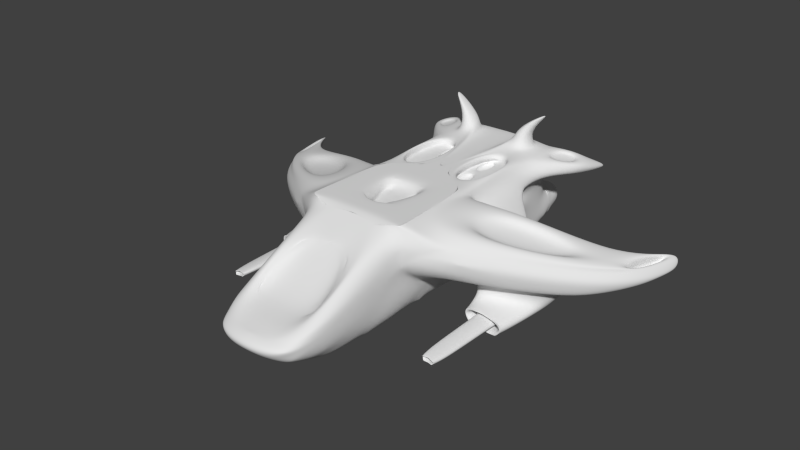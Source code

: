 # Source: vaisseau6-2.blend  (saved by Blender 2.69.0; exported with 4.5.12 LTS)
import bpy
from mathutils import Matrix  # noqa: F401  (used for matrix-valued properties, if any)

bpy.ops.wm.read_factory_settings(use_empty=True)
scene = bpy.context.scene
scene.name = 'Scene'

# ---- collections
col_collection_1 = bpy.data.collections.new('Collection 1'); scene.collection.children.link(col_collection_1)

# ---- materials (node trees are filled in below, after node groups)
mat_material = bpy.data.materials.new('Material')
mat_material.alpha_threshold = 0.0
mat_material.use_transparent_shadow = False
mat_material.roughness = 0.5
mat_material.line_color = (0.0, 0.0, 0.0, 1.0)

# ---- material node trees

# ---- world
world_world = bpy.data.worlds.new('World'); scene.world = world_world
world_world.color = (0.05088, 0.05088, 0.05088)
world_world.use_sun_shadow = False
world_world.sun_shadow_jitter_overblur = 0.0
world_world.cycles.sampling_method = 'MANUAL'
world_world.cycles.sample_map_resolution = 256

# ---- meshes
me_cube = bpy.data.meshes.new('Cube')
me_cube.from_pydata([(-1.0, -1.0, -1.0), (-1.0, 1.0, -1.0), (-1.0, -1.0, 1.0), (-1.0, 1.0, 1.0), (0.0, 1.0, -1.0), (0.0, -1.0, -1.0), (0.0, 1.0, 1.0), (-0.9401, 1.129, 1.0), (-1.0, -1.0, -1.0), (-1.0, -1.0, 1.0), (0.0, -1.0, -1.0), (0.0, -1.0, 1.0), (-1.0, -1.0, -1.0), (-0.8374, -1.418, 0.7759), (0.0, -1.0, -1.0), (0.0, -1.418, 0.7759), (-0.75, -2.672, -1.0), (-0.7868, -3.247, -0.1542), (0.0, -2.672, -1.0), (0.0, -3.247, -0.1542), (-1.0, 3.637, -0.7617), (-1.0, 3.637, 1.0), (0.0, 3.637, -0.7617), (0.0, 3.637, 1.0), (-0.75, -2.672, -1.0), (0.0, -2.672, -1.0), (0.0, -3.478, -0.211), (-1.0, -1.0, 1.0), (-1.0, 1.0, 1.0), (-1.0, -1.0, 0.0), (-1.0, 1.0, 0.0), (-1.0, -1.0, 0.0), (-1.0, -1.0, 0.0), (-1.0, -3.572, -0.6891), (-1.0, 3.637, 4.768e-07), (0.0, 3.637, 4.768e-07), (-0.9122, -3.572, -0.6888), (0.0, -3.572, -0.654), (-1.0, -1.0, 0.0), (-1.0, 1.0, 0.0), (-3.673, 0.857, 0.2565), (-3.673, 1.694, 0.2565), (-3.753, 0.7215, -0.3653), (-3.753, 1.906, -0.3653), (-4.302, 2.449, -0.004076), (-4.302, 3.08, -0.004076), (-4.32, 2.408, -0.2079), (-4.122, 2.561, -0.2294), (-1.548, -0.3404, 0.8475), (-1.548, 0.8634, 0.8475), (-3.286, 0.8389, 0.3642), (-3.286, 1.342, 0.3642), (-1.684, -0.1208, 0.6308), (-1.684, 0.8179, 0.6308), (-2.977, 0.6872, 0.2714), (-2.977, 1.243, 0.2714), (-3.902, 1.451, 0.1695), (-3.902, 1.993, 0.1695), (-4.153, 2.293, 0.0605), (-4.153, 2.531, 0.0605), (-3.802, 1.451, -0.06032), (-3.802, 1.993, -0.06032), (-4.053, 2.293, -0.1694), (-4.053, 2.531, -0.1694), (-0.7486, -1.651, 0.6508), (0.0, -1.651, 0.6508), (-0.7486, -2.92, -0.0291), (-0.5643, -1.651, 0.6508), (0.0, -1.651, 0.6508), (-0.7486, -2.92, -0.0291), (-0.4874, -1.676, 0.5327), (0.0, -1.676, 0.5327), (-0.6716, -2.684, -0.1567), (0.0, -2.735, -0.1567), (-1.069, -1.147, 0.5376), (-1.069, 0.8526, 0.5376), (-1.069, -1.147, 0.5376), (-1.02, -1.273, 0.4705), (-0.9694, -3.622, -0.2908), (-1.069, 3.49, 0.5376), (0.0, 3.49, 0.5376), (-0.9676, -3.664, -0.3152), (-1.069, -1.147, 0.5376), (-1.069, 0.8526, 0.5376), (0.0, -3.972, -0.3437), (-3.798, 0.6147, 0.05905), (-3.798, 1.695, 0.05905), (-4.37, 2.302, -0.1858), (-4.37, 2.933, -0.1858), (-1.0, 3.637, -0.7617), (0.0, 3.637, -0.7617), (-1.0, 3.637, 4.768e-07), (0.0, 3.637, 4.768e-07), (-0.2363, 1.0, -1.0), (-0.2363, 1.0, 1.0), (-0.2363, -1.0, -1.0), (-0.2363, 3.637, -0.7617), (-0.2363, 3.637, 1.0), (-0.1772, -2.672, -1.0), (-0.2363, 3.637, 4.768e-07), (-0.2525, 3.49, 0.5376), (-0.2363, 3.637, -0.7617), (-0.2363, 3.637, 4.768e-07), (-1.0, 3.637, -0.7617), (-1.0, 3.637, 4.768e-07), (-0.2363, 3.637, -0.7617), (-0.2363, 3.637, 4.768e-07), (-0.8848, 4.25, -0.6469), (-0.8848, 4.25, -0.1149), (-0.3514, 4.25, -0.6469), (-0.3514, 4.25, -0.1149), (-0.7911, 4.257, -0.5556), (-0.7911, 4.257, -0.2211), (-0.4356, 4.243, -0.5529), (-0.4356, 4.243, -0.2184), (-0.8226, 3.851, -0.5848), (-0.8226, 3.851, -0.1769), (-0.4136, 3.851, -0.5848), (-0.4136, 3.851, -0.1769), (0.0, 2.643, 1.0), (-1.0, 2.643, -0.8809), (-1.0, 2.643, 1.0), (0.0, 2.643, -0.8809), (-1.0, 2.643, 2.384e-07), (-1.069, 2.496, 0.5376), (-0.2363, 2.643, 1.0), (-0.2363, 2.643, -0.8809), (-1.674, 4.026, 0.8012), (-1.46, 3.853, 0.6086), (-1.908, 3.388, 0.7565), (-1.694, 3.215, 0.5639), (-1.808, 4.343, 0.5375), (-1.799, 4.325, 0.4815), (-1.818, 4.279, 0.5245), (-1.809, 4.261, 0.4685), (-1.574, -0.309, -0.07618), (-1.574, 0.8569, -0.07618), (-3.179, 0.6945, -0.2891), (-3.179, 1.385, -0.2891), (-1.712, -0.08626, -0.4602), (-1.712, 0.8108, -0.4602), (-2.946, 0.6858, -0.6241), (-2.946, 1.217, -0.6241), (-1.839, 0.06665, -0.815), (-1.839, 0.7791, -0.6821), (-2.644, 0.6799, -0.9451), (-2.62, 1.083, -0.8089), (-1.746, -0.284, -0.5056), (-2.7, -0.284, -0.6223), (-1.859, -0.284, -0.8849), (-2.588, -0.284, -0.9716), (-1.746, -0.284, -0.5056), (-2.7, -0.284, -0.6223), (-1.859, -0.284, -0.8849), (-2.588, -0.284, -0.9716), (-1.746, -0.284, -0.5056), (-2.7, -0.284, -0.6223), (-1.859, -0.284, -0.8849), (-2.588, -0.284, -0.9716), (-1.891, -0.284, -0.5785), (-2.556, -0.284, -0.6598), (-1.97, -0.284, -0.8428), (-2.478, -0.284, -0.9033), (-1.891, 0.1693, -0.5785), (-2.556, 0.1693, -0.6598), (-1.97, 0.001299, -0.8428), (-2.478, 0.1693, -0.9033), (-2.006, 0.1693, -0.6367), (-2.44, 0.1693, -0.6897), (-2.058, 0.1693, -0.8092), (-2.389, 0.1693, -0.8487), (-2.006, -1.791, -0.6367), (-2.44, -1.791, -0.6897), (-2.058, -1.791, -0.8092), (-2.389, -1.791, -0.8487), (-2.121, -1.791, -0.6946), (-2.325, -1.791, -0.7196), (-2.145, -1.791, -0.7758), (-2.301, -1.791, -0.7944), (-2.121, -1.791, -0.6946), (-2.325, -1.791, -0.7196), (-2.145, -1.791, -0.7758), (-2.301, -1.791, -0.7944), (-2.121, -1.791, -0.6946), (-2.325, -1.791, -0.7196), (-2.145, -1.791, -0.7758), (-2.301, -1.791, -0.7944), (-2.121, -1.221, -0.6946), (-2.325, -1.221, -0.7196), (-2.145, -1.221, -0.7758), (-2.301, -1.221, -0.7944), (-1.0, 1.0, -1.0), (-1.0, 2.643, -0.8809), (-2.373, 0.8033, 0.1769), (-2.406, 0.826, 0.4023), (-2.379, 0.9435, 0.1858), (-2.406, 0.8841, 0.4023), (-1.014, 2.599, 0.1333), (-1.056, 2.509, 0.4593), (-2.163, 1.197, 0.2287), (-2.18, 1.161, 0.3599), (-0.7, 2.343, 0.1034), (-0.7417, 2.254, 0.4293), (-1.849, 0.9416, 0.1987), (-1.866, 0.9056, 0.33), (-1.0, -1.0, 1.0), (-1.0, 1.0, 1.0), (0.0, 1.0, 1.0), (-1.0, -1.0, 1.0), (0.0, -1.0, 1.0), (-0.2363, 1.0, 1.0), (-0.2962, 1.129, 1.0), (-0.9401, 2.514, 1.0), (-0.2962, 2.514, 1.0), (-0.9401, 1.129, 0.8359), (-0.2962, 1.129, 0.8359), (-0.9401, 2.514, 0.8359), (-0.2962, 2.514, 0.8359), (-0.6181, 1.129, 0.8359), (-0.9401, 1.822, 0.8359), (-0.2962, 1.822, 0.8359), (-0.6181, 2.514, 0.8359), (-0.6181, 1.822, 0.8359), (-0.3363, 2.428, 0.8359), (-0.3363, 1.908, 0.8359), (-0.578, 2.428, 0.8359), (-0.578, 1.908, 0.8359), (-0.3363, 2.428, 0.8359), (-0.3363, 1.908, 0.8359), (-0.578, 2.428, 0.8359), (-0.578, 1.908, 0.8359), (-0.3363, 2.428, 0.8359), (-0.3363, 1.908, 0.8359), (-0.578, 2.428, 0.8359), (-0.578, 1.908, 0.8359), (-0.3363, 2.428, 0.75), (-0.3363, 1.908, 0.75), (-0.578, 2.428, 0.75), (-0.578, 1.908, 0.75), (-0.3342, 1.211, 0.8359), (-0.5801, 1.211, 0.8359), (-0.3342, 1.74, 0.8359), (-0.5801, 1.74, 0.8359), (-0.3342, 1.211, 0.75), (-0.5801, 1.211, 0.75), (-0.3342, 1.74, 0.75), (-0.5801, 1.74, 0.75), (-1.0, -1.0, 1.0), (-1.0, -1.0, 1.0), (-1.0, 1.0, 1.0), (0.0, 1.0, 1.0), (-1.0, -1.0, 1.0), (0.0, -1.0, 1.0), (-0.2363, 1.0, 1.0), (-0.8245, 3.409, 1.0), (0.0, 3.637, 1.0), (-0.4118, 3.409, 1.0), (0.0, 2.643, 1.0), (-0.8245, 2.872, 1.0), (-0.4118, 2.872, 1.0), (-0.7558, 3.319, 1.333), (-0.4805, 3.319, 1.333), (-0.7558, 2.961, 1.333), (-0.4805, 2.961, 1.333), (-1.132, 3.339, 1.737), (-0.9402, 3.288, 1.653), (-1.132, 3.285, 1.737), (-0.9402, 3.035, 1.653), (-1.199, 3.53, 0.9443), (-1.199, 3.036, 0.9443), (-1.534, 3.723, 0.8456), (-1.65, 3.406, 0.8234), (-1.183, 3.529, 0.8833), (-1.183, 3.035, 0.8833), (-1.517, 3.722, 0.7845), (-1.634, 3.405, 0.7623), (-0.7158, 3.851, -0.4783), (-0.7158, 3.851, -0.2834), (-0.5204, 3.851, -0.4783), (-0.5204, 3.851, -0.2834), (-0.7158, 3.703, -0.4783), (-0.7158, 3.703, -0.2834), (-0.5204, 3.703, -0.4783), (-0.5204, 3.703, -0.2834), (-0.8935, 1.229, -0.9834), (-0.3428, 1.229, -0.9834), (-0.8935, 2.414, -0.8975), (-0.3428, 2.414, -0.8975), (-0.7134, 1.431, -1.294), (-0.3305, 1.438, -1.292), (-0.7294, 2.257, -1.299), (-0.3465, 2.264, -1.297), (-1.0, 3.637, -0.7617), (-0.2363, 3.637, -0.7617), (-1.0, 2.643, -0.8809), (-0.2363, 2.643, -0.8809), (-0.8518, 3.444, -0.7849), (-0.3845, 3.444, -0.7849), (-0.6343, 2.836, -0.8578), (-0.619, 2.836, -0.8578), (-0.6587, 3.17, -0.6224), (-0.5775, 3.17, -0.6224), (-0.6587, 3.064, -0.6351), (-0.5775, 3.064, -0.6351), (-0.679, 3.596, 0.1504), (0.0, 3.596, 0.1504), (-0.7093, 3.531, 0.3872), (0.0, 3.531, 0.3872), (-0.3425, 3.596, 0.1504), (-0.3497, 3.531, 0.3872), (-0.679, 3.369, 0.08816), (0.0, 3.369, 0.08816), (-0.7093, 3.304, 0.325), (0.0, 3.304, 0.325), (-0.3425, 3.369, 0.08816), (-0.3497, 3.304, 0.325), (-0.2363, 3.637, -0.7617), (-0.2363, 3.637, 4.768e-07), (-0.3514, 4.25, -0.6469), (-0.3514, 4.25, -0.1149), (-0.2723, 3.829, -0.5231), (-0.2723, 3.829, -0.2387), (-0.3154, 4.058, -0.4802), (-0.2723, 3.829, -0.5231), (-0.2723, 3.829, -0.2387), (-0.3154, 4.058, -0.4802), (-0.3154, 4.058, -0.2815), (-0.02136, 3.381, -0.5231), (-0.02136, 3.381, -0.2387), (-0.06437, 3.609, -0.4802), (-0.06437, 3.609, -0.2815), (-1.0, -1.0, 1.0), (-1.0, 1.0, 1.0), (0.0, 1.0, 1.0), (-1.0, -1.0, 1.0), (0.0, -1.0, 1.0), (-0.2363, 1.0, 1.0), (-1.0, -1.0, 1.0), (-1.0, 1.0, 1.0), (0.0, 1.0, 1.0), (-1.0, -1.0, 1.0), (0.0, -1.0, 1.0), (-0.2363, 1.0, 1.0), (-0.8885, -0.8222, 1.0), (-0.8885, 0.8924, 1.0), (0.0, 0.7629, 1.0), (-0.8885, -0.8222, 1.0), (0.0, -0.8222, 1.0), (-0.2832, 0.8924, 1.0), (-0.1128, -0.5, 1.0), (-0.505, 0.3018, 1.0), (0.0, 0.46, 1.0), (-0.06406, -0.5999, 1.0), (0.0, -0.7341, 1.0), (-0.3283, 0.3328, 1.0), (-0.1128, -0.5, 0.7985), (-0.5178, 0.3236, 0.7985), (0.0, 0.46, 0.7985), (0.0, -0.5999, 0.7985), (-0.06406, -0.5999, 0.7985), (0.0, -0.7341, 0.7985), (-0.3283, 0.3512, 0.7985)], [(208, 247)], [(30, 39, 83, 75, 194, 193), (12, 16, 33, 32, 31, 8), (124, 121, 129, 130), (0, 1, 93, 4, 5, 10, 95, 8), (13, 17, 66, 64), (14, 18, 25, 98, 24, 16, 12, 8, 95, 10), (42, 43, 138, 137), (2, 27, 40, 85, 82, 74, 76, 9), (185, 189, 190, 186, 182, 181), (304, 306, 312, 310), (43, 42, 46, 47), (83, 39, 43, 86), (28, 41, 51, 49), (87, 44, 45, 88), (41, 45, 59, 57), (86, 43, 47, 88), (48, 49, 53, 52), (27, 28, 49, 48), (40, 27, 48, 50), (52, 53, 55, 54), (50, 48, 52, 54), (49, 51, 55, 53), (51, 50, 54, 55), (57, 59, 63, 61), (45, 44, 58, 59), (60, 61, 63, 62), (58, 56, 60, 62), (59, 58, 62, 63), (56, 57, 61, 60), (64, 66, 69, 72, 70, 67), (67, 70, 71, 68, 65, 64), (71, 70, 72, 73), (123, 124, 79, 34), (37, 84, 81, 36), (74, 29, 31, 32, 77, 76), (29, 74, 82, 85, 42, 38), (3, 75, 83, 28), (13, 77, 78, 17), (9, 76, 77, 13), (97, 21, 254, 256, 255, 23), (28, 83, 86, 41), (46, 87, 88, 47), (41, 86, 88, 45), (42, 85, 87, 46), (33, 16, 24, 98, 25, 37, 36), (321, 320, 323, 327, 328, 324), (102, 106, 317, 319, 110, 108, 104, 91, 34, 99), (206, 249, 332, 338, 344, 348, 342, 336, 253, 210, 94, 211, 7, 3), (20, 34, 91, 104, 108, 107, 103, 89), (316, 320, 321, 317, 106, 105), (293, 297, 296, 292, 20, 89, 101, 96), (111, 112, 116, 115), (108, 110, 114, 112), (107, 108, 112, 111), (109, 107, 111, 113), (115, 116, 277, 276), (113, 111, 115, 117), (114, 113, 117, 118), (112, 114, 118, 116), (75, 3, 121, 124), (6, 119, 257, 255, 256, 259, 125, 94, 210, 253, 336, 342, 348, 345, 339, 333, 250, 207), (120, 123, 34, 20, 292, 294), (202, 201, 203, 204), (127, 128, 132, 131), (79, 124, 130, 128), (21, 79, 128, 127), (21, 127, 270, 268), (134, 133, 131, 132), (130, 129, 133, 134), (128, 130, 134, 132), (129, 127, 131, 133), (77, 32, 33, 36, 81, 78), (137, 138, 142, 141), (39, 38, 135, 136), (38, 42, 137, 135), (43, 39, 136, 138), (141, 145, 150, 148), (136, 135, 139, 140), (135, 137, 141, 139), (138, 136, 140, 142), (144, 143, 145, 146), (142, 140, 144, 146), (141, 142, 146, 145), (140, 139, 143, 144), (139, 141, 148, 147), (143, 139, 147, 149), (145, 143, 149, 150), (147, 148, 152, 156, 160, 159, 155, 151), (84, 26, 19, 17, 78, 81), (149, 147, 151, 155, 159, 161, 157, 153), (154, 158, 162, 160, 156, 152, 148, 150), (153, 157, 161, 162, 158, 154, 150, 149), (160, 162, 166, 164), (166, 165, 169, 170), (161, 159, 163, 165), (162, 161, 165, 166), (159, 160, 164, 163), (168, 170, 174, 172), (163, 164, 168, 167), (164, 166, 170, 168), (165, 163, 167, 169), (180, 182, 186, 190, 188, 184), (169, 167, 171, 173), (170, 169, 173, 174), (167, 168, 172, 171), (179, 180, 184, 188, 187, 183), (181, 179, 183, 187, 189, 185), (172, 174, 178, 182, 180, 176), (174, 173, 177, 181, 182, 178), (175, 179, 181, 177, 173, 171), (171, 172, 176, 180, 179, 175), (187, 188, 190, 189), (126, 120, 294, 298, 299, 295), (193, 194, 196, 195), (75, 124, 196, 194), (123, 30, 193, 195), (197, 199, 203, 201), (123, 195, 199, 197), (196, 124, 198, 200), (195, 196, 200, 199), (200, 198, 202, 204), (199, 200, 204, 203), (2, 9, 208, 205), (3, 28, 27, 2, 205, 248, 331, 337, 343, 344, 338, 332, 249, 206), (213, 212, 216, 221, 217), (121, 3, 7, 212), (94, 125, 213, 211), (227, 229, 233, 237, 235, 231), (211, 213, 217, 220, 215), (212, 7, 214, 219, 216), (7, 211, 215, 218, 214), (220, 224, 228, 230, 226, 222, 242, 241), (228, 227, 231, 235, 236, 232), (232, 236, 238, 234, 230, 228), (221, 222, 226, 230, 229, 225), (217, 221, 225, 229, 227, 223), (223, 227, 228, 224, 220, 217), (325, 329, 327, 323, 320, 322), (238, 236, 235, 237), (241, 242, 246, 245), (222, 218, 240, 242), (218, 215, 239, 240), (215, 220, 241, 239), (244, 243, 245, 246), (242, 240, 244, 246), (240, 239, 243, 244), (239, 241, 245, 243), (209, 252, 335, 341, 340, 334, 251, 248, 205, 208, 9, 13, 64, 65, 15, 11), (259, 256, 261, 263), (21, 121, 258, 254), (262, 263, 267, 266), (254, 258, 262, 260), (258, 259, 263, 262), (256, 254, 260, 261), (266, 267, 265, 264), (263, 261, 265, 267), (260, 262, 266, 264), (261, 260, 264, 265), (268, 270, 274, 272), (127, 129, 271, 270), (129, 121, 269, 271), (121, 21, 268, 269), (273, 272, 274, 275), (271, 269, 273, 275), (270, 271, 275, 274), (269, 268, 272, 273), (277, 279, 283, 281), (117, 115, 276, 278), (118, 117, 278, 279), (116, 118, 279, 277), (283, 282, 280, 281), (276, 277, 281, 280), (278, 276, 280, 282), (279, 278, 282, 283), (284, 286, 290, 288), (289, 288, 290, 291), (285, 284, 288, 289), (286, 287, 291, 290), (287, 285, 289, 291), (101, 89, 103, 107, 109, 105), (96, 126, 295, 299, 297, 293), (298, 296, 300, 302), (294, 292, 296, 298), (303, 302, 300, 301), (297, 299, 303, 301), (296, 297, 301, 300), (299, 298, 302, 303), (99, 34, 304, 308, 305, 35, 92, 102), (34, 79, 306, 304), (314, 310, 312, 315, 313, 311), (318, 319, 317, 321, 324, 326, 325, 322), (100, 80, 307, 309, 306, 79), (109, 113, 114, 110, 319, 318), (328, 327, 329, 330), (326, 324, 328, 330), (325, 326, 330, 329), (331, 334, 340, 337), (248, 251, 334, 331), (354, 350, 356, 361, 357, 351), (357, 361, 356, 355, 359, 360, 358), (340, 341, 347, 346, 343, 337), (93, 1, 191, 192, 120, 126, 287, 286, 284, 285), (126, 96, 22, 122, 4, 93, 285, 287), (101, 105, 106, 102, 92, 90, 22, 96), (198, 124, 123, 197, 201, 202), (85, 40, 56, 58, 44, 87), (305, 308, 304, 310, 314, 311), (309, 307, 313, 315, 312, 306), (345, 348, 344, 350, 354, 351), (100, 79, 21, 97, 23, 80), (125, 259, 258, 121, 212, 213), (40, 50, 51, 41, 57, 56), (352, 353, 360, 359, 355, 356, 350, 349), (344, 343, 346, 347, 353, 352, 349, 350), (222, 221, 216, 219, 214, 218), (30, 1, 0, 8, 31, 29, 38, 39), (17, 19, 73, 72, 69, 66), (229, 230, 234, 238, 237, 233), (123, 120, 192, 191, 1, 30), (105, 109, 318, 322, 320, 316)])
me_cube.polygons.foreach_set('use_smooth', [True] * 220)
_uv = me_cube.uv_layers.new(name='UVMap')
_uv.uv.foreach_set('vector', [0.148, 0.8933, 0.148, 0.8933, 0.148, 0.8933, 0.0207, 0.9081, 0.02348, 0.8719, 0.02962, 0.8726, 0.01737, 0.1662, 0.06293, 0.05919, 0.1122, 0.0127, 0.08067, 0.1931, 0.0802, 0.1942, 0.0169, 0.1673, 0.2381, 0.7586, 0.2293, 0.7168, 0.3333, 0.7053, 0.3157, 0.7287, 0.8237, 0.1279, 0.9035, 0.1279, 0.9035, 0.1584, 0.9035, 0.1678, 0.8237, 0.1678, 0.8233, 0.1678, 0.8231, 0.1479, 0.823, 0.1279, 0.08126, 0.2487, 0.125, 0.005094, 0.1247, 0.04757, 0.09694, 0.2189, 0.9293, 0.108, 0.8049, 0.1074, 0.8049, 0.1052, 0.8049, 0.09203, 0.8051, 0.0494, 0.8049, 0.04723, 0.9294, 0.02924, 0.9296, 0.03142, 0.9294, 0.08826, 0.9293, 0.1058, 0.8743, 0.96, 0.9258, 0.9403, 0.9128, 0.9741, 0.8828, 0.9856, 0.8898, 0.7594, 0.8895, 0.7595, 0.74, 0.8005, 0.7351, 0.7857, 0.8801, 0.7388, 0.8706, 0.7181, 0.8805, 0.7386, 0.8898, 0.7594, 0.5609, 0.932, 0.6144, 0.933, 0.6144, 0.9477, 0.5609, 0.9477, 0.5607, 0.9477, 0.5609, 0.933, 0.5143, 0.3274, 0.5143, 0.3525, 0.4904, 0.3525, 0.4904, 0.3274, 0.9381, 0.8949, 0.8801, 0.8747, 0.9727, 0.8747, 0.9768, 0.887, 0.9086, 0.7986, 0.9105, 0.8246, 0.7763, 0.8465, 0.7763, 0.8243, 0.8668, 0.9577, 0.7187, 0.9577, 0.7433, 0.9451, 0.8399, 0.9437, 0.9479, 0.9078, 0.9556, 0.8977, 0.9882, 0.8977, 0.9806, 0.9078, 0.8381, 0.9389, 0.9181, 0.9389, 0.8888, 0.9439, 0.8576, 0.9435, 0.7233, 0.9255, 0.7359, 0.9043, 0.7729, 0.9183, 0.795, 0.9255, 0.3, 0.1167, 0.3805, 0.1167, 0.3775, 0.1338, 0.3147, 0.1338, 0.6977, 0.7277, 0.8013, 0.7277, 0.7942, 0.7572, 0.7319, 0.7572, 0.6939, 0.9305, 0.8668, 0.9305, 0.8233, 0.9425, 0.7117, 0.9413, 0.2899, 0.1097, 0.3226, 0.05607, 0.4141, 0.07853, 0.3947, 0.1103, 0.306, 0.1599, 0.4158, 0.1599, 0.4016, 0.1697, 0.3219, 0.1688, 0.4212, 0.1522, 0.2963, 0.1522, 0.3157, 0.1405, 0.4099, 0.139, 0.3633, 0.03828, 0.3958, 0.0471, 0.3999, 0.07061, 0.364, 0.06087, 0.3142, 0.256, 0.3659, 0.256, 0.3659, 0.2775, 0.3142, 0.2775, 0.9166, 0.9283, 0.9596, 0.9405, 0.9671, 0.9546, 0.9509, 0.95, 0.3082, 0.1906, 0.3524, 0.1762, 0.4035, 0.1843, 0.3841, 0.1906, 0.3844, 0.225, 0.3085, 0.225, 0.3085, 0.2035, 0.3844, 0.2035, 0.3999, 0.2687, 0.3763, 0.2687, 0.3763, 0.2438, 0.3999, 0.2438, 0.3102, 0.2312, 0.3567, 0.2312, 0.3567, 0.2527, 0.3102, 0.2527, 0.1983, 0.609, 0.2106, 0.5647, 0.2012, 0.5608, 0.1851, 0.5683, 0.1804, 0.5924, 0.1821, 0.6156, 0.2569, 0.2286, 0.2636, 0.2769, 0.2088, 0.294, 0.1979, 0.291, 0.1972, 0.2905, 0.2171, 0.2229, 0.1631, 0.6226, 0.1167, 0.6183, 0.1098, 0.5005, 0.1741, 0.5023, 0.4179, 0.6593, 0.4043, 0.6074, 0.4993, 0.6084, 0.5129, 0.6603, 0.1775, 0.4835, 0.1293, 0.4875, 0.1432, 0.3914, 0.18, 0.3963, 0.02798, 0.3919, 0.07693, 0.3933, 0.07526, 0.4022, 0.05087, 0.4099, 0.03086, 0.4055, 0.02796, 0.3927, 0.8955, 0.769, 0.9054, 0.7931, 0.905, 0.7933, 0.7558, 0.8247, 0.7479, 0.8059, 0.8951, 0.7692, 0.2524, 0.4277, 0.1937, 0.4243, 0.1903, 0.476, 0.2662, 0.468, 0.1331, 0.2869, 0.09646, 0.2837, 0.1361, 0.05099, 0.1478, 0.09125, 0.1413, 0.3849, 0.1717, 0.3492, 0.186, 0.3497, 0.1892, 0.3863, 0.8486, 0.5917, 0.7757, 0.5917, 0.7925, 0.5699, 0.8318, 0.5699, 0.8711, 0.5917, 0.8711, 0.5921, 0.9227, 0.8325, 0.9178, 0.8574, 0.7678, 0.8589, 0.7756, 0.8496, 0.939, 0.9235, 0.9346, 0.9149, 0.9856, 0.9149, 0.9556, 0.9352, 0.7732, 0.7152, 0.7773, 0.7047, 0.8439, 0.704, 0.8475, 0.7152, 0.8834, 0.7191, 0.9117, 0.7019, 0.9404, 0.8345, 0.9369, 0.8428, 0.02961, 0.2764, 0.1197, 0.3017, 0.1209, 0.3017, 0.1198, 0.3729, 0.1185, 0.3729, 0.02694, 0.3715, 0.02946, 0.2848, 0.4888, 0.2669, 0.5175, 0.2669, 0.5175, 0.2674, 0.5175, 0.3192, 0.4888, 0.3192, 0.4888, 0.2674, 0.6899, 0.1012, 0.6899, 0.1012, 0.6907, 0.1009, 0.7052, 0.1455, 0.7049, 0.1466, 0.6703, 0.1654, 0.6402, 0.1296, 0.6105, 0.0935, 0.6408, 0.129, 0.6899, 0.1012, 0.8855, 0.5816, 0.8855, 0.5816, 0.8855, 0.5817, 0.8854, 0.5815, 0.8962, 0.5714, 0.9539, 0.5714, 0.9591, 0.5813, 0.9589, 0.5814, 0.9587, 0.5815, 0.9586, 0.5816, 0.9584, 0.5816, 0.9527, 0.5939, 0.8913, 0.5939, 0.8855, 0.5816, 0.6198, 0.07016, 0.6236, 0.0495, 0.6239, 0.04956, 0.6243, 0.04963, 0.6405, 0.04948, 0.6588, 0.05253, 0.6652, 0.06096, 0.6475, 0.06697, 0.6048, 0.2651, 0.6241, 0.2894, 0.6241, 0.318, 0.6048, 0.3424, 0.6044, 0.342, 0.6044, 0.2654, 0.795, 0.2037, 0.7807, 0.1918, 0.7809, 0.1562, 0.7954, 0.1444, 0.7956, 0.1447, 0.7958, 0.1449, 0.7954, 0.2032, 0.7952, 0.2034, 0.6702, 0.2428, 0.6702, 0.2767, 0.629, 0.2811, 0.629, 0.2398, 0.5194, 0.3251, 0.5735, 0.3251, 0.565, 0.3356, 0.5289, 0.3359, 0.6442, 0.2849, 0.6442, 0.3388, 0.6346, 0.3281, 0.6346, 0.2942, 0.6532, 0.2342, 0.5991, 0.2342, 0.6086, 0.2249, 0.6447, 0.2246, 0.5209, 0.221, 0.5209, 0.2623, 0.5101, 0.2516, 0.5101, 0.2318, 0.6571, 0.2123, 0.6211, 0.2137, 0.6179, 0.1724, 0.6594, 0.1724, 0.4922, 0.1955, 0.4922, 0.1616, 0.5321, 0.1584, 0.5321, 0.1998, 0.6545, 0.2869, 0.6906, 0.2884, 0.6928, 0.3283, 0.6513, 0.3283, 0.4948, 0.4688, 0.5035, 0.4302, 0.6356, 0.4191, 0.6269, 0.4577, 0.7008, 0.4256, 0.7001, 0.4556, 0.7001, 0.4574, 0.6996, 0.4748, 0.6916, 0.4704, 0.6916, 0.4601, 0.695, 0.4557, 0.695, 0.424, 0.695, 0.4239, 0.695, 0.4238, 0.695, 0.4237, 0.695, 0.4237, 0.6942, 0.4215, 0.6942, 0.421, 0.6941, 0.42, 0.6942, 0.4172, 0.696, 0.402, 0.7001, 0.42, 0.4859, 0.4959, 0.4166, 0.4957, 0.4168, 0.4174, 0.4768, 0.4176, 0.4781, 0.4174, 0.4873, 0.4957, 0.611, 0.4698, 0.6178, 0.489, 0.5094, 0.4893, 0.5067, 0.4816, 0.1808, 0.6701, 0.2101, 0.6688, 0.1781, 0.7098, 0.1736, 0.7072, 0.3002, 0.7801, 0.2456, 0.7626, 0.2961, 0.7408, 0.3273, 0.7648, 0.3294, 0.7614, 0.3365, 0.7192, 0.3799, 0.7372, 0.3994, 0.759, 0.1771, 0.6501, 0.2467, 0.6424, 0.2247, 0.6619, 0.1901, 0.6657, 0.3266, 0.6896, 0.333, 0.6928, 0.333, 0.7008, 0.3266, 0.6976, 0.1565, 0.7311, 0.1726, 0.714, 0.2307, 0.7423, 0.2288, 0.746, 0.2642, 0.6401, 0.3195, 0.662, 0.2278, 0.6721, 0.2222, 0.6707, 0.4224, 0.6981, 0.3707, 0.7274, 0.3372, 0.7098, 0.3422, 0.707, 0.1853, 0.3356, 0.1342, 0.3451, 0.1543, 0.09146, 0.1559, 0.08322, 0.1911, 0.09508, 0.1919, 0.09962, 0.4258, 0.8854, 0.4258, 0.9384, 0.3945, 0.9255, 0.3945, 0.8847, 0.8789, 0.8949, 0.7753, 0.8949, 0.8111, 0.8649, 0.8715, 0.8649, 0.9446, 0.9108, 0.7753, 0.9108, 0.8016, 0.8962, 0.9002, 0.8962, 0.7753, 0.912, 0.9266, 0.912, 0.9004, 0.9284, 0.8122, 0.9284, 0.3702, 0.9627, 0.3641, 0.996, 0.2902, 0.9906, 0.2934, 0.9627, 0.3316, 0.9247, 0.2422, 0.9247, 0.2593, 0.8934, 0.3281, 0.8934, 0.3867, 0.957, 0.2406, 0.957, 0.2531, 0.9283, 0.3655, 0.9283, 0.1763, 0.8408, 0.2836, 0.8408, 0.2733, 0.8645, 0.1908, 0.8645, 0.3363, 0.8714, 0.2838, 0.8897, 0.3046, 0.8142, 0.3363, 0.8063, 0.1843, 0.9641, 0.2848, 0.9641, 0.2743, 0.9809, 0.2093, 0.9817, 0.2633, 0.8049, 0.3037, 0.8105, 0.2895, 0.8375, 0.2568, 0.8381, 0.445, 0.9938, 0.3762, 0.9938, 0.388, 0.9649, 0.4428, 0.9741, 0.4259, 0.8028, 0.3477, 0.8835, 0.3477, 0.8068, 0.4191, 0.7885, 0.2381, 0.9268, 0.2326, 0.9575, 0.2168, 0.9565, 0.2106, 0.9268, 0.2543, 0.8379, 0.1924, 0.8375, 0.181, 0.819, 0.217, 0.7927, 0.4509, 0.847, 0.3916, 0.8481, 0.3916, 0.847, 0.3916, 0.846, 0.4002, 0.8426, 0.4415, 0.8426, 0.4509, 0.8458, 0.4509, 0.846, 0.1136, 0.4957, 0.07518, 0.4744, 0.05731, 0.4646, 0.08985, 0.4054, 0.1274, 0.4081, 0.131, 0.4102, 0.2028, 0.9297, 0.2033, 0.9585, 0.2028, 0.9585, 0.2023, 0.9585, 0.1937, 0.9504, 0.1937, 0.9303, 0.2023, 0.9295, 0.2023, 0.9297, 0.3767, 0.8579, 0.3769, 0.8579, 0.3877, 0.8612, 0.3877, 0.8807, 0.3782, 0.887, 0.3764, 0.8877, 0.3781, 0.8868, 0.3781, 0.8588, 0.236, 0.8784, 0.236, 0.8786, 0.2279, 0.8826, 0.1887, 0.8826, 0.1886, 0.8826, 0.1795, 0.8784, 0.1797, 0.8784, 0.2359, 0.8784, 0.2465, 0.8869, 0.2465, 0.8673, 0.2813, 0.8673, 0.2813, 0.8869, 0.384, 0.9437, 0.4253, 0.9437, 0.4152, 0.9544, 0.3902, 0.9486, 0.3921, 0.8757, 0.3921, 0.8545, 0.4269, 0.8545, 0.414, 0.8757, 0.1942, 0.8864, 0.2334, 0.8864, 0.2334, 0.9083, 0.1942, 0.9211, 0.387, 0.9241, 0.3357, 0.9241, 0.3357, 0.8893, 0.387, 0.8893, 0.6649, 0.8653, 0.6649, 0.8812, 0.4782, 0.8812, 0.4782, 0.8653, 0.2439, 0.8731, 0.1926, 0.8731, 0.2011, 0.8698, 0.2346, 0.8698, 0.4295, 0.878, 0.4295, 0.8584, 0.4372, 0.8603, 0.4372, 0.8731, 0.4277, 0.8139, 0.4277, 0.8387, 0.4196, 0.8329, 0.4143, 0.8201, 0.4783, 0.9546, 0.4783, 0.9471, 0.4785, 0.9471, 0.5327, 0.9471, 0.5327, 0.9546, 0.4785, 0.9546, 0.6624, 0.842, 0.6624, 0.8591, 0.4756, 0.8591, 0.4756, 0.842, 0.6599, 0.8062, 0.6599, 0.8381, 0.4732, 0.8381, 0.4732, 0.8062, 0.6679, 0.8873, 0.6679, 0.929, 0.4811, 0.929, 0.4811, 0.8873, 0.6174, 0.9507, 0.6174, 0.9312, 0.6178, 0.9312, 0.6719, 0.9312, 0.6719, 0.9508, 0.6177, 0.9507, 0.4801, 0.9434, 0.4801, 0.9354, 0.4803, 0.9354, 0.5345, 0.9354, 0.5345, 0.9434, 0.4803, 0.9434, 0.5926, 0.9584, 0.6086, 0.9488, 0.612, 0.9599, 0.612, 0.96, 0.6045, 0.9645, 0.6044, 0.9644, 0.559, 0.9516, 0.5957, 0.9516, 0.5865, 0.9564, 0.5865, 0.9567, 0.5693, 0.9567, 0.5693, 0.9564, 0.5485, 0.9531, 0.5485, 0.9533, 0.5405, 0.9534, 0.5405, 0.9532, 0.5397, 0.9444, 0.5568, 0.9442, 0.6025, 0.9657, 0.5548, 0.9657, 0.5668, 0.9609, 0.5668, 0.9605, 0.5893, 0.9605, 0.5893, 0.9609, 0.5572, 0.941, 0.5376, 0.941, 0.539, 0.9337, 0.5539, 0.9336, 0.9086, 0.02838, 0.8523, 0.02838, 0.8521, 0.02791, 0.879, 0.01358, 0.8801, 0.01356, 0.9086, 0.02739, 0.01915, 0.9625, 0.0166, 0.9776, 0.01271, 0.9774, 0.009744, 0.9625, 0.07064, 0.8104, 0.1212, 0.8721, 0.02118, 0.853, 0.01939, 0.8508, 0.06171, 0.7909, 0.1435, 0.8065, 0.1402, 0.8772, 0.1331, 0.8762, 0.1331, 0.9514, 0.02477, 0.9514, 0.02495, 0.9271, 0.1333, 0.9271, 0.1597, 0.9909, 0.003075, 0.9909, 0.02648, 0.9858, 0.1558, 0.9816, 0.02227, 0.8618, 0.1456, 0.8842, 0.1455, 0.889, 0.0424, 0.8694, 0.005394, 0.891, 0.01861, 0.8883, 0.01444, 0.9094, 0.006427, 0.9111, 0.02495, 0.956, 0.1299, 0.956, 0.1301, 0.9802, 0.02513, 0.9802, 0.01841, 0.9412, 0.01022, 0.9412, 0.01022, 0.9169, 0.01841, 0.9169, 0.234, 0.3798, 0.2131, 0.4149, 0.1945, 0.3891, 0.1981, 0.3241, 0.8414, 0.4516, 0.8367, 0.4516, 0.8334, 0.4523, 0.8315, 0.4523, 0.8296, 0.4523, 0.8274, 0.4517, 0.8262, 0.4498, 0.824, 0.4478, 0.8232, 0.4425, 0.8232, 0.4357, 0.8237, 0.4344, 0.8244, 0.4324, 0.8467, 0.4394, 0.8484, 0.4518, 0.8987, 0.4779, 0.8372, 0.4779, 0.8372, 0.4622, 0.8679, 0.4622, 0.8987, 0.4622, 0.8434, 0.4866, 0.6864, 0.4866, 0.6987, 0.4808, 0.8311, 0.4808, 0.6752, 0.6296, 0.8323, 0.6296, 0.82, 0.6354, 0.6876, 0.6354, 0.8803, 0.5814, 0.8578, 0.5814, 0.8578, 0.581, 0.8578, 0.573, 0.8803, 0.573, 0.8803, 0.581, 0.7025, 0.4622, 0.8349, 0.4622, 0.8349, 0.4779, 0.7687, 0.4779, 0.7025, 0.4779, 0.8173, 0.5328, 0.6849, 0.5328, 0.6849, 0.5171, 0.7511, 0.5171, 0.8173, 0.5171, 0.8069, 0.4939, 0.8684, 0.4939, 0.8684, 0.5096, 0.8377, 0.5096, 0.8069, 0.5096, 0.8783, 0.4238, 0.8746, 0.4321, 0.8745, 0.432, 0.8515, 0.4324, 0.8515, 0.432, 0.8477, 0.4238, 0.8513, 0.416, 0.8747, 0.416, 0.8605, 0.5584, 0.9078, 0.5584, 0.9078, 0.5592, 0.9078, 0.567, 0.8605, 0.567, 0.8605, 0.5592, 0.7592, 0.5578, 0.7591, 0.566, 0.7361, 0.566, 0.7359, 0.5578, 0.7361, 0.5578, 0.7591, 0.5578, 0.753, 0.647, 0.6654, 0.647, 0.6764, 0.6419, 0.6764, 0.6408, 0.7421, 0.6408, 0.7421, 0.6419, 0.879, 0.4913, 0.8488, 0.4913, 0.8526, 0.4832, 0.8526, 0.4828, 0.8752, 0.4828, 0.8752, 0.4832, 0.833, 0.6459, 0.8329, 0.647, 0.7672, 0.647, 0.7672, 0.6459, 0.7563, 0.6408, 0.8439, 0.6408, 0.5647, 0.3712, 0.5132, 0.3708, 0.4911, 0.3621, 0.5426, 0.3625, 0.5428, 0.3621, 0.5648, 0.3708, 0.6815, 0.6186, 0.6815, 0.5955, 0.7311, 0.5955, 0.7311, 0.6186, 0.7291, 0.5643, 0.7056, 0.5643, 0.7056, 0.5561, 0.7291, 0.5561, 0.7516, 0.6582, 0.6559, 0.6582, 0.6672, 0.6529, 0.7403, 0.6529, 0.7626, 0.5585, 0.7934, 0.5585, 0.7897, 0.5663, 0.7662, 0.5663, 0.7549, 0.6529, 0.8505, 0.6529, 0.8393, 0.6582, 0.7662, 0.6582, 0.83, 0.5438, 0.83, 0.5203, 0.8806, 0.5203, 0.8806, 0.5438, 0.8785, 0.5554, 0.8279, 0.5554, 0.8279, 0.5472, 0.8785, 0.5472, 0.6769, 0.5562, 0.7004, 0.5562, 0.7004, 0.5644, 0.6769, 0.5644, 0.878, 0.495, 0.9222, 0.4704, 0.9262, 0.4776, 0.882, 0.5021, 0.1016, 0.5624, 0.09173, 0.5668, 0.07958, 0.5723, 0.06817, 0.5693, 0.05974, 0.5661, 0.05677, 0.5646, 0.04784, 0.5574, 0.04247, 0.5453, 0.03797, 0.5305, 0.04685, 0.5032, 0.05057, 0.4818, 0.06222, 0.4847, 0.07834, 0.4865, 0.09446, 0.5147, 0.1083, 0.5368, 0.1064, 0.5542, 0.1082, 0.7394, 0.06411, 0.7443, 0.06837, 0.7156, 0.09777, 0.7123, 0.7671, 0.5531, 0.6721, 0.5531, 0.6939, 0.5363, 0.7453, 0.5363, 0.6213, 0.9685, 0.6529, 0.9933, 0.5706, 0.9896, 0.528, 0.9685, 0.0177, 0.7488, 0.05899, 0.7326, 0.06234, 0.7615, 0.0348, 0.7722, 0.1368, 0.6945, 0.1034, 0.7012, 0.1033, 0.6722, 0.1256, 0.6677, 0.1037, 0.7065, 0.1376, 0.7027, 0.1351, 0.7317, 0.1125, 0.7342, 0.08281, 0.7033, 0.09773, 0.6809, 0.1, 0.7016, 0.0833, 0.7077, 0.07725, 0.6923, 0.06113, 0.6675, 0.1013, 0.6445, 0.1127, 0.662, 0.06172, 0.7226, 0.02468, 0.7404, 0.03066, 0.6672, 0.0363, 0.6645, 0.07848, 0.7096, 0.05727, 0.7015, 0.03904, 0.6597, 0.0526, 0.6712, 0.2878, 0.6839, 0.2394, 0.6839, 0.2393, 0.6762, 0.2876, 0.6762, 0.2898, 0.6703, 0.3489, 0.6638, 0.3417, 0.6859, 0.3124, 0.6892, 0.3806, 0.6673, 0.2786, 0.6442, 0.3166, 0.6367, 0.3673, 0.6482, 0.3226, 0.7048, 0.2359, 0.7053, 0.2452, 0.6873, 0.2882, 0.687, 0.2137, 0.6741, 0.2173, 0.7067, 0.1956, 0.722, 0.1856, 0.7019, 0.3959, 0.6948, 0.3442, 0.7005, 0.3436, 0.695, 0.3952, 0.6893, 0.391, 0.6856, 0.3499, 0.6856, 0.3501, 0.678, 0.3911, 0.678, 0.1715, 0.7476, 0.2313, 0.7476, 0.2312, 0.7553, 0.1714, 0.7553, 0.5708, 0.3568, 0.5906, 0.3568, 0.5906, 0.3719, 0.5708, 0.3719, 0.6013, 0.3338, 0.5695, 0.3337, 0.5778, 0.3255, 0.593, 0.3255, 0.6751, 0.3725, 0.6751, 0.3311, 0.686, 0.3419, 0.686, 0.3617, 0.5203, 0.342, 0.5618, 0.342, 0.5509, 0.3528, 0.5311, 0.3528, 0.6505, 0.3351, 0.6702, 0.3351, 0.6702, 0.3549, 0.6505, 0.3549, 0.6436, 0.1407, 0.6436, 0.1604, 0.6285, 0.1604, 0.6285, 0.1407, 0.5906, 0.3544, 0.5708, 0.3544, 0.5708, 0.3393, 0.5906, 0.3393, 0.608, 0.2584, 0.608, 0.2386, 0.6231, 0.2386, 0.6231, 0.2584, 0.9347, 0.1982, 0.9345, 0.1068, 0.9671, 0.121, 0.9633, 0.1844, 0.8041, 0.2039, 0.8041, 0.1744, 0.8676, 0.1744, 0.8676, 0.2039, 0.9727, 0.03654, 0.9343, 0.03635, 0.947, 0.01059, 0.9737, 0.01059, 0.8798, 0.177, 0.9221, 0.177, 0.9218, 0.2098, 0.8924, 0.2102, 0.9814, 0.2704, 0.89, 0.2704, 0.9043, 0.2456, 0.9677, 0.2406, 0.7025, 0.07278, 0.6665, 0.06477, 0.6668, 0.05161, 0.678, 0.0364, 0.7032, 0.04155, 0.7027, 0.07215, 0.7946, 0.06155, 0.7945, 0.1367, 0.7942, 0.1372, 0.7655, 0.1226, 0.7824, 0.07632, 0.7933, 0.06155, 0.9343, 0.05663, 0.9776, 0.05663, 0.9574, 0.07108, 0.9504, 0.07065, 0.7812, 0.01357, 0.8582, 0.01357, 0.8432, 0.02497, 0.7961, 0.04169, 0.8678, 0.2578, 0.8678, 0.2469, 0.882, 0.2469, 0.882, 0.2578, 0.9878, 0.209, 0.9374, 0.209, 0.9562, 0.1929, 0.9643, 0.1925, 0.9349, 0.07948, 0.9709, 0.07948, 0.956, 0.104, 0.9498, 0.104, 0.9437, 0.04741, 0.9437, 0.04623, 0.9682, 0.04435, 0.9682, 0.0506, 0.5904, 0.2148, 0.5133, 0.2148, 0.5457, 0.199, 0.5797, 0.199, 0.6143, 0.199, 0.6143, 0.2148, 0.6143, 0.2152, 0.5904, 0.2152, 0.6296, 0.324, 0.6508, 0.3687, 0.6164, 0.3656, 0.607, 0.3459, 0.5658, 0.2816, 0.5317, 0.2816, 0.5286, 0.2567, 0.5651, 0.2567, 0.6005, 0.2567, 0.6005, 0.2816, 0.6922, 0.09132, 0.6494, 0.1178, 0.6091, 0.0733, 0.6381, 0.07716, 0.6382, 0.07662, 0.6589, 0.06809, 0.6693, 0.0837, 0.6691, 0.08388, 0.5915, 0.139, 0.6171, 0.139, 0.6171, 0.1548, 0.5817, 0.1548, 0.5452, 0.1548, 0.5088, 0.139, 0.4918, 0.2082, 0.5001, 0.2178, 0.5001, 0.2516, 0.4918, 0.2622, 0.4916, 0.262, 0.4916, 0.2083, 0.6756, 0.2841, 0.6756, 0.2553, 0.6992, 0.2596, 0.6992, 0.2798, 0.6299, 0.1212, 0.6075, 0.1299, 0.5554, 0.1299, 0.5778, 0.1212, 0.5908, 0.1694, 0.5908, 0.1895, 0.5387, 0.1895, 0.5387, 0.1694, 0.2263, 0.4809, 0.2151, 0.5506, 0.1846, 0.5458, 0.1909, 0.4896, 0.1877, 0.3181, 0.1877, 0.3181, 0.1877, 0.3181, 0.1877, 0.3181, 0.7905, 0.5544, 0.7734, 0.5541, 0.7729, 0.5347, 0.7912, 0.535, 0.8242, 0.5351, 0.8242, 0.5544, 0.9284, 0.4833, 0.9311, 0.503, 0.9345, 0.5135, 0.8815, 0.5134, 0.8751, 0.5135, 0.8666, 0.5135, 0.8735, 0.5101, 0.6736, 0.5718, 0.769, 0.572, 0.769, 0.5889, 0.6842, 0.5887, 0.6839, 0.5889, 0.6733, 0.5719, 0.8007, 0.1712, 0.7997, 0.1125, 0.7999, 0.1122, 0.9264, 0.1122, 0.9265, 0.1125, 0.9255, 0.1712, 0.908, 0.1627, 0.9087, 0.1204, 0.8175, 0.1204, 0.8182, 0.1627, 0.899, 0.2197, 0.976, 0.2197, 0.976, 0.2379, 0.899, 0.2379, 0.7724, 0.2379, 0.7724, 0.2197, 0.79, 0.2115, 0.8814, 0.2115, 0.6979, 0.1778, 0.6992, 0.1778, 0.6992, 0.2529, 0.6979, 0.2529, 0.6746, 0.2529, 0.6746, 0.1778, 0.6746, 0.1774, 0.6979, 0.1778, 0.5597, 0.6659, 0.5593, 0.6698, 0.5593, 0.6429, 0.5597, 0.6497, 0.5792, 0.6497, 0.5792, 0.6659, 0.7685, 0.9742, 0.777, 0.959, 0.8102, 0.9601, 0.8561, 0.959, 0.8668, 0.9635, 0.8616, 0.9751, 0.5955, 0.2468, 0.5608, 0.2468, 0.5267, 0.2468, 0.5267, 0.2229, 0.5608, 0.2229, 0.5955, 0.2229, 0.5619, 0.2924, 0.5973, 0.2924, 0.5973, 0.3162, 0.5619, 0.3162, 0.5254, 0.3162, 0.5254, 0.2924, 0.9586, 0.4627, 0.9288, 0.4627, 0.8762, 0.4386, 0.933, 0.4025, 0.9471, 0.4122, 0.9706, 0.4363, 0.5777, 0.1188, 0.4949, 0.1188, 0.5019, 0.06957, 0.5793, 0.06957, 0.6033, 0.06957, 0.6033, 0.1188, 0.9627, 0.5334, 0.9459, 0.5552, 0.9064, 0.5552, 0.8897, 0.5334, 0.8954, 0.5211, 0.9569, 0.5211, 0.9326, 0.8668, 0.9247, 0.8499, 0.9464, 0.841, 0.9686, 0.852, 0.9858, 0.8573, 0.9625, 0.8668, 0.6972, 0.5112, 0.683, 0.5112, 0.683, 0.4919, 0.6972, 0.4919, 0.7079, 0.4919, 0.7956, 0.4919, 0.7932, 0.5112, 0.7079, 0.5112, 0.8202, 0.454, 0.7074, 0.4547, 0.7065, 0.4543, 0.7072, 0.3958, 0.7129, 0.3959, 0.7217, 0.4002, 0.7283, 0.4035, 0.7812, 0.429, 0.7984, 0.5987, 0.8516, 0.5987, 0.8516, 0.6235, 0.7984, 0.6235, 0.7451, 0.6235, 0.7451, 0.5987, 0.5946, 0.5042, 0.5946, 0.5981, 0.4067, 0.5981, 0.4051, 0.5981, 0.4034, 0.5041, 0.4062, 0.5038, 0.4094, 0.5038, 0.593, 0.5009, 0.08004, 0.1972, 0.07079, 0.2717, 0.02208, 0.2672, 0.02048, 0.2029, 0.0463, 0.1962, 0.04641, 0.1967, 0.8508, 0.5668, 0.8035, 0.5668, 0.8035, 0.566, 0.8035, 0.5582, 0.8508, 0.5582, 0.8508, 0.566, 0.5396, 0.6024, 0.5321, 0.6024, 0.525, 0.6055, 0.5359, 0.7266, 0.5375, 0.7267, 0.5609, 0.6016, 0.4925, 0.1263, 0.5058, 0.1239, 0.5055, 0.1483, 0.4969, 0.1579, 0.485, 0.1573, 0.4822, 0.1312])
me_cube.materials.append(mat_material)
me_cube.use_remesh_preserve_volume = False
me_cube.use_remesh_preserve_attributes = False
me_cube.use_mirror_vertex_groups = False
me_cube.update()

# ---- objects
ob_cube = bpy.data.objects.new('Cube', me_cube)

# ---- transforms, parenting, visibility, modifiers, constraints
ob_cube.location = (0.0, 0.0, 0.0)
ob_cube.lock_rotations_4d = False
ob_cube.empty_display_type = 'ARROWS'
ob_cube.lineart.crease_threshold = 0.0
_m = ob_cube.modifiers.new('Mirror', 'MIRROR')
_m.use_clip = True
_m = ob_cube.modifiers.new('Subsurf', 'SUBSURF')
_m.uv_smooth = 'PRESERVE_CORNERS'
_m.levels = 3
_m.render_levels = 4
_m.show_only_control_edges = False

# ---- collection membership
col_collection_1.objects.link(ob_cube)

# ---- scene / render settings (as saved in the file)
scene.frame_start = 1; scene.frame_end = 250; scene.frame_set(110)
scene.render.engine = 'BLENDER_EEVEE_NEXT'
scene.render.image_settings.compression = 90
scene.render.resolution_percentage = 50
scene.render.dither_intensity = 0.0
scene.cycles.use_denoising = False
scene.cycles.samples = 10
scene.cycles.sampling_pattern = 'TABULATED_SOBOL'
scene.cycles.light_sampling_threshold = 0.0
scene.cycles.use_adaptive_sampling = False
scene.cycles.use_light_tree = False
scene.cycles.blur_glossy = 0.0
scene.cycles.volume_bounces = 1
scene.cycles.pixel_filter_type = 'GAUSSIAN'
scene.cycles.sample_clamp_indirect = 0.0
scene.view_settings.view_transform = 'Standard'
bpy.context.view_layer.update()

# ---- added for rendering (the .blend has no active camera and no usable light): camera, sun
cam_auto = bpy.data.cameras.new('AutoCamera')
cam_auto.lens = 50.0
cam_auto.sensor_width = 36.0
cam_auto.clip_end = 1000.0
ob_auto_camera = bpy.data.objects.new('AutoCamera', cam_auto)
scene.collection.objects.link(ob_auto_camera)
ob_auto_camera.location = (11.5099, -13.6265, 9.42663)
ob_auto_camera.rotation_euler = (1.09748, -7.21219e-08, 0.694738)
scene.camera = ob_auto_camera
light_auto_sun = bpy.data.lights.new('AutoSun', 'SUN')
light_auto_sun.energy = 3.0
light_auto_sun.angle = 0.0523599
ob_auto_sun = bpy.data.objects.new('AutoSun', light_auto_sun)
scene.collection.objects.link(ob_auto_sun)
ob_auto_sun.rotation_euler = (0.872665, 0.174533, 0.523599)
bpy.context.view_layer.update()
